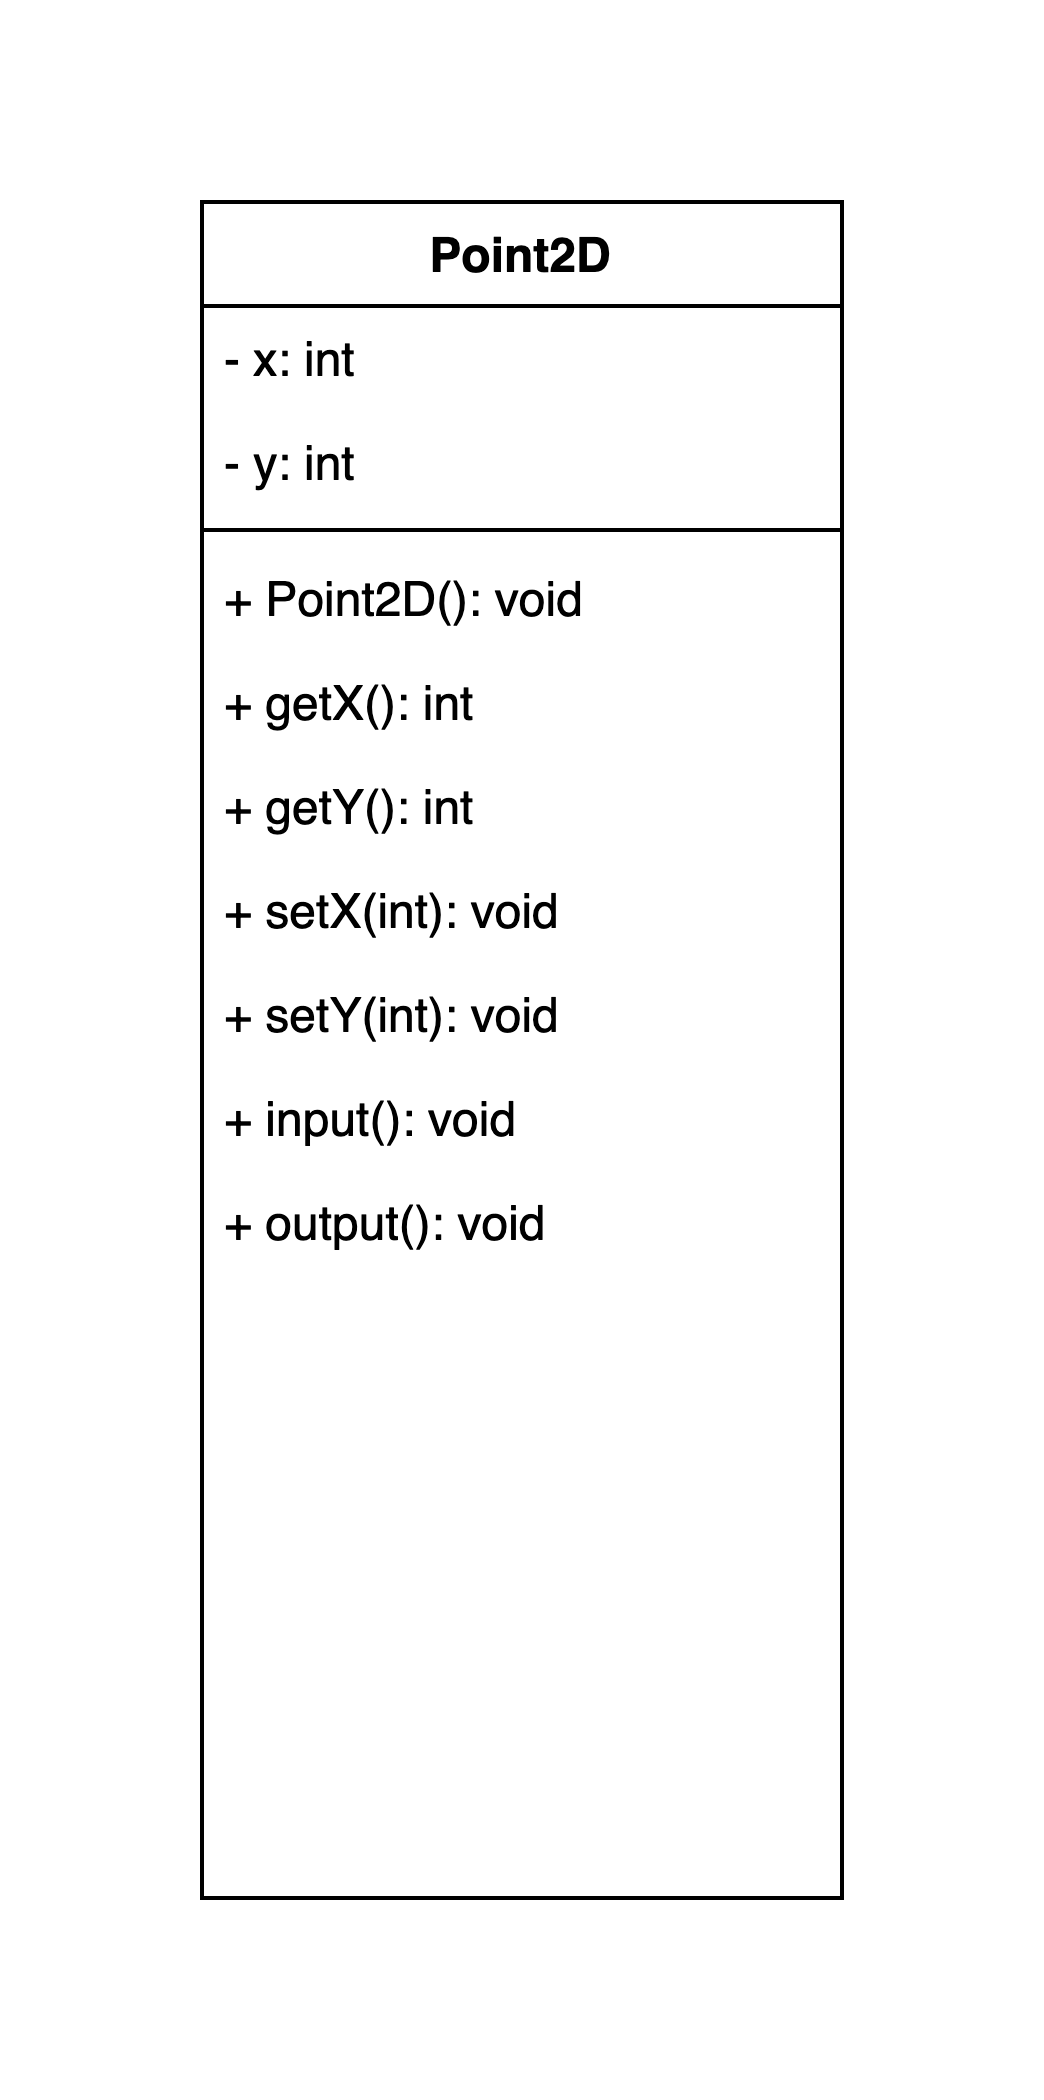

The diagram above was exported from draw.io. Its source (the exported page's mxGraphModel, read from the mxfile embedded in the PNG):
<mxGraphModel dx="1037" dy="578" grid="1" gridSize="10" guides="1" tooltips="1" connect="1" arrows="1" fold="1" page="1" pageScale="1" pageWidth="827" pageHeight="1169" math="0" shadow="0">
  <root>
    <mxCell id="0" />
    <mxCell id="1" parent="0" />
    <mxCell id="xEt-dUQGE4qB0MoCX5a8-1" value="Point2D" style="swimlane;fontStyle=1;align=center;verticalAlign=top;childLayout=stackLayout;horizontal=1;startSize=26;horizontalStack=0;resizeParent=1;resizeLast=0;collapsible=1;marginBottom=0;rounded=0;shadow=0;strokeWidth=1;" vertex="1" parent="1">
      <mxGeometry x="260" y="180" width="160" height="424" as="geometry">
        <mxRectangle x="130" y="380" width="160" height="26" as="alternateBounds" />
      </mxGeometry>
    </mxCell>
    <mxCell id="xEt-dUQGE4qB0MoCX5a8-2" value="- x: int" style="text;align=left;verticalAlign=top;spacingLeft=4;spacingRight=4;overflow=hidden;rotatable=0;points=[[0,0.5],[1,0.5]];portConstraint=eastwest;" vertex="1" parent="xEt-dUQGE4qB0MoCX5a8-1">
      <mxGeometry y="26" width="160" height="26" as="geometry" />
    </mxCell>
    <mxCell id="xEt-dUQGE4qB0MoCX5a8-4" value="- y: int" style="text;align=left;verticalAlign=top;spacingLeft=4;spacingRight=4;overflow=hidden;rotatable=0;points=[[0,0.5],[1,0.5]];portConstraint=eastwest;rounded=0;shadow=0;html=0;" vertex="1" parent="xEt-dUQGE4qB0MoCX5a8-1">
      <mxGeometry y="52" width="160" height="26" as="geometry" />
    </mxCell>
    <mxCell id="xEt-dUQGE4qB0MoCX5a8-6" value="" style="line;html=1;strokeWidth=1;align=left;verticalAlign=middle;spacingTop=-1;spacingLeft=3;spacingRight=3;rotatable=0;labelPosition=right;points=[];portConstraint=eastwest;" vertex="1" parent="xEt-dUQGE4qB0MoCX5a8-1">
      <mxGeometry y="78" width="160" height="8" as="geometry" />
    </mxCell>
    <mxCell id="xEt-dUQGE4qB0MoCX5a8-7" value="+ Point2D(): void" style="text;align=left;verticalAlign=top;spacingLeft=4;spacingRight=4;overflow=hidden;rotatable=0;points=[[0,0.5],[1,0.5]];portConstraint=eastwest;fontStyle=0" vertex="1" parent="xEt-dUQGE4qB0MoCX5a8-1">
      <mxGeometry y="86" width="160" height="26" as="geometry" />
    </mxCell>
    <mxCell id="xEt-dUQGE4qB0MoCX5a8-8" value="+ getX(): int" style="text;align=left;verticalAlign=top;spacingLeft=4;spacingRight=4;overflow=hidden;rotatable=0;points=[[0,0.5],[1,0.5]];portConstraint=eastwest;" vertex="1" parent="xEt-dUQGE4qB0MoCX5a8-1">
      <mxGeometry y="112" width="160" height="26" as="geometry" />
    </mxCell>
    <mxCell id="xEt-dUQGE4qB0MoCX5a8-10" value="+ getY(): int" style="text;align=left;verticalAlign=top;spacingLeft=4;spacingRight=4;overflow=hidden;rotatable=0;points=[[0,0.5],[1,0.5]];portConstraint=eastwest;" vertex="1" parent="xEt-dUQGE4qB0MoCX5a8-1">
      <mxGeometry y="138" width="160" height="26" as="geometry" />
    </mxCell>
    <mxCell id="xEt-dUQGE4qB0MoCX5a8-12" value="+ setX(int): void" style="text;align=left;verticalAlign=top;spacingLeft=4;spacingRight=4;overflow=hidden;rotatable=0;points=[[0,0.5],[1,0.5]];portConstraint=eastwest;" vertex="1" parent="xEt-dUQGE4qB0MoCX5a8-1">
      <mxGeometry y="164" width="160" height="26" as="geometry" />
    </mxCell>
    <mxCell id="xEt-dUQGE4qB0MoCX5a8-14" value="+ setY(int): void" style="text;align=left;verticalAlign=top;spacingLeft=4;spacingRight=4;overflow=hidden;rotatable=0;points=[[0,0.5],[1,0.5]];portConstraint=eastwest;" vertex="1" parent="xEt-dUQGE4qB0MoCX5a8-1">
      <mxGeometry y="190" width="160" height="26" as="geometry" />
    </mxCell>
    <mxCell id="xEt-dUQGE4qB0MoCX5a8-16" value="+ input(): void" style="text;align=left;verticalAlign=top;spacingLeft=4;spacingRight=4;overflow=hidden;rotatable=0;points=[[0,0.5],[1,0.5]];portConstraint=eastwest;" vertex="1" parent="xEt-dUQGE4qB0MoCX5a8-1">
      <mxGeometry y="216" width="160" height="26" as="geometry" />
    </mxCell>
    <mxCell id="xEt-dUQGE4qB0MoCX5a8-17" value="+ output(): void" style="text;align=left;verticalAlign=top;spacingLeft=4;spacingRight=4;overflow=hidden;rotatable=0;points=[[0,0.5],[1,0.5]];portConstraint=eastwest;" vertex="1" parent="xEt-dUQGE4qB0MoCX5a8-1">
      <mxGeometry y="242" width="160" height="26" as="geometry" />
    </mxCell>
  </root>
</mxGraphModel>